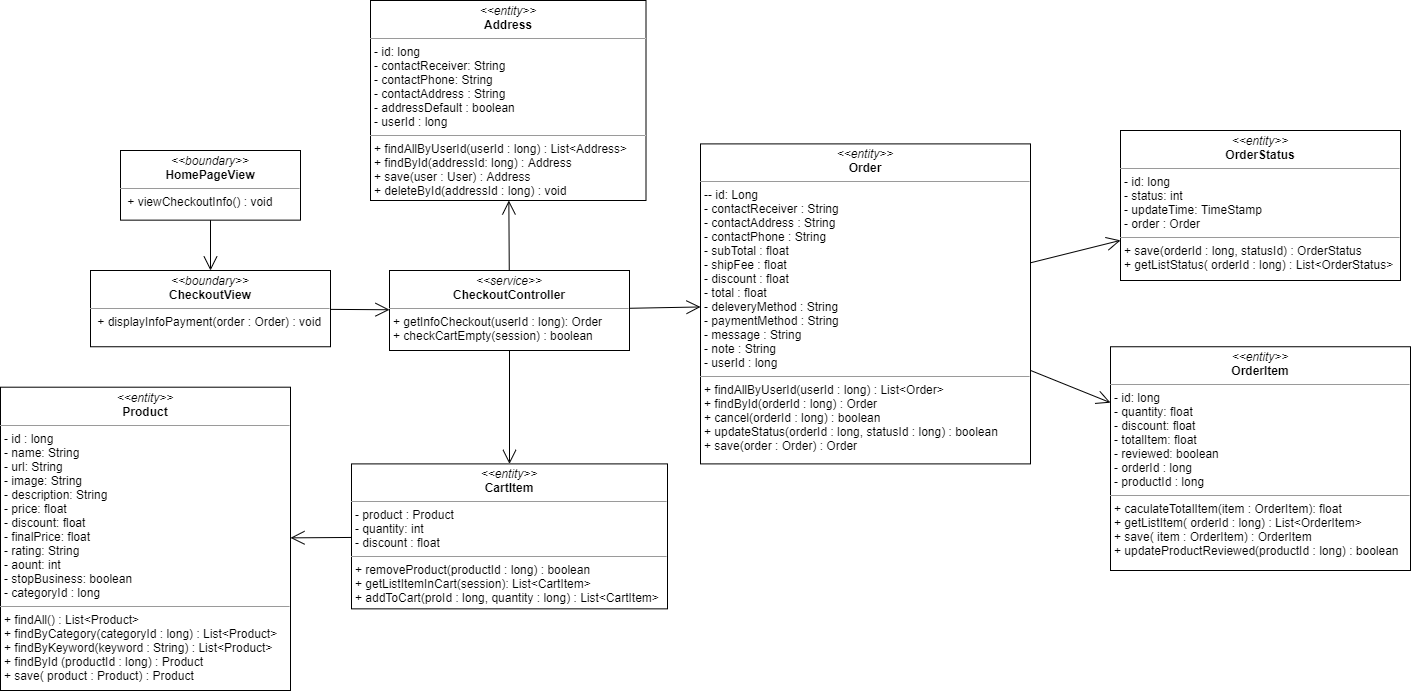

The diagram above was exported from draw.io. Its source (the exported page's mxGraphModel, read from the mxfile embedded in the PNG):
<mxGraphModel dx="1935" dy="1594" grid="1" gridSize="10" guides="1" tooltips="1" connect="1" arrows="1" fold="1" page="1" pageScale="1" pageWidth="827" pageHeight="1169" math="0" shadow="0">
  <root>
    <mxCell id="WIyWlLk6GJQsqaUBKTNV-0" />
    <mxCell id="WIyWlLk6GJQsqaUBKTNV-1" parent="WIyWlLk6GJQsqaUBKTNV-0" />
    <mxCell id="B8NvVq23ND2L302wm-FG-7" value="&lt;p style=&quot;margin: 0px ; margin-top: 4px ; text-align: center&quot;&gt;&lt;i&gt;&amp;lt;&amp;lt;boundary&amp;gt;&amp;gt;&lt;/i&gt;&lt;br&gt;&lt;b&gt;CheckoutView&lt;/b&gt;&lt;/p&gt;&lt;hr size=&quot;1&quot;&gt;&lt;p style=&quot;margin: 0px ; margin-left: 4px&quot;&gt;&lt;span&gt;&amp;nbsp;&lt;/span&gt;&lt;span&gt;+ displayInfoPayment(order : Order) : void&lt;/span&gt;&lt;/p&gt;" style="verticalAlign=top;align=left;overflow=fill;fontSize=12;fontFamily=Helvetica;html=1;" parent="WIyWlLk6GJQsqaUBKTNV-1" vertex="1">
      <mxGeometry x="-70" y="-240" width="240" height="76.25" as="geometry" />
    </mxCell>
    <mxCell id="B8NvVq23ND2L302wm-FG-14" value="&lt;p style=&quot;margin: 0px ; margin-top: 4px ; text-align: center&quot;&gt;&lt;i&gt;&amp;lt;&amp;lt;entity&amp;gt;&amp;gt;&lt;/i&gt;&lt;br&gt;&lt;b&gt;Address&lt;/b&gt;&lt;/p&gt;&lt;hr size=&quot;1&quot;&gt;&lt;p style=&quot;margin: 0px ; margin-left: 4px&quot;&gt;- id: long&lt;/p&gt;&lt;p style=&quot;margin: 0px ; margin-left: 4px&quot;&gt;- contactReceiver: String&lt;br&gt;- contactPhone: String&lt;/p&gt;&lt;p style=&quot;margin: 0px ; margin-left: 4px&quot;&gt;- contactAddress : String&lt;/p&gt;&lt;p style=&quot;margin: 0px ; margin-left: 4px&quot;&gt;- addressDefault : boolean&lt;/p&gt;&lt;p style=&quot;margin: 0px ; margin-left: 4px&quot;&gt;- userId : long&lt;/p&gt;&lt;hr size=&quot;1&quot;&gt;&lt;p style=&quot;margin: 0px 0px 0px 4px&quot;&gt;+ findAllByUserId(userId : long) : List&amp;lt;Address&amp;gt;&lt;/p&gt;&lt;p style=&quot;margin: 0px 0px 0px 4px&quot;&gt;+ findById(addressId: long) : Address&lt;/p&gt;&lt;p style=&quot;margin: 0px 0px 0px 4px&quot;&gt;+ save(user : User) : Address&lt;/p&gt;&lt;p style=&quot;margin: 0px 0px 0px 4px&quot;&gt;+ deleteById(addressId : long) : void&lt;/p&gt;" style="verticalAlign=top;align=left;overflow=fill;fontSize=12;fontFamily=Helvetica;html=1;" parent="WIyWlLk6GJQsqaUBKTNV-1" vertex="1">
      <mxGeometry x="210" y="-510" width="275.5" height="200" as="geometry" />
    </mxCell>
    <mxCell id="B8NvVq23ND2L302wm-FG-15" value="&lt;p style=&quot;margin: 0px ; margin-top: 4px ; text-align: center&quot;&gt;&lt;i&gt;&amp;lt;&amp;lt;entity&amp;gt;&amp;gt;&lt;/i&gt;&lt;br&gt;&lt;b&gt;Order&lt;/b&gt;&lt;/p&gt;&lt;hr size=&quot;1&quot;&gt;&lt;p style=&quot;margin: 0px ; margin-left: 4px&quot;&gt;-&lt;span&gt;- id: Long&lt;/span&gt;&lt;br&gt;&lt;/p&gt;&lt;p style=&quot;margin: 0px 0px 0px 4px&quot;&gt;- contactReceiver : String&lt;/p&gt;&lt;p style=&quot;margin: 0px 0px 0px 4px&quot;&gt;- contactAddress : String&lt;/p&gt;&lt;p style=&quot;margin: 0px 0px 0px 4px&quot;&gt;- contactPhone : String&lt;/p&gt;&lt;p style=&quot;margin: 0px 0px 0px 4px&quot;&gt;- subTotal : float&lt;/p&gt;&lt;p style=&quot;margin: 0px 0px 0px 4px&quot;&gt;- shipFee : float&lt;/p&gt;&lt;p style=&quot;margin: 0px 0px 0px 4px&quot;&gt;- discount : float&lt;/p&gt;&lt;p style=&quot;margin: 0px 0px 0px 4px&quot;&gt;- total : float&lt;/p&gt;&lt;p style=&quot;margin: 0px 0px 0px 4px&quot;&gt;- deleveryMethod : String&lt;/p&gt;&lt;p style=&quot;margin: 0px 0px 0px 4px&quot;&gt;- paymentMethod : String&lt;/p&gt;&lt;p style=&quot;margin: 0px 0px 0px 4px&quot;&gt;- message : String&lt;/p&gt;&lt;p style=&quot;margin: 0px 0px 0px 4px&quot;&gt;- note : String&lt;/p&gt;&lt;p style=&quot;margin: 0px 0px 0px 4px&quot;&gt;- userId : long&lt;/p&gt;&lt;hr size=&quot;1&quot;&gt;&lt;p style=&quot;margin: 0px 0px 0px 4px&quot;&gt;+ findAllByUserId(userId : long) : List&amp;lt;Order&amp;gt;&lt;/p&gt;&lt;p style=&quot;margin: 0px 0px 0px 4px&quot;&gt;+ findById(orderId : long) : Order&lt;br&gt;&lt;/p&gt;&lt;p style=&quot;margin: 0px 0px 0px 4px&quot;&gt;+ cancel(orderId : long) : boolean&lt;br&gt;&lt;/p&gt;&lt;p style=&quot;margin: 0px 0px 0px 4px&quot;&gt;+ updateStatus(orderId : long, statusId : long) : boolean&lt;/p&gt;&lt;p style=&quot;margin: 0px 0px 0px 4px&quot;&gt;+ save(order : Order) : Order&lt;/p&gt;" style="verticalAlign=top;align=left;overflow=fill;fontSize=12;fontFamily=Helvetica;html=1;" parent="WIyWlLk6GJQsqaUBKTNV-1" vertex="1">
      <mxGeometry x="540" y="-366.6" width="330" height="320" as="geometry" />
    </mxCell>
    <mxCell id="GkbT7383d__YxOefU0jn-21" value="&lt;p style=&quot;margin: 0px ; margin-top: 4px ; text-align: center&quot;&gt;&lt;i&gt;&amp;lt;&amp;lt;service&amp;gt;&amp;gt;&lt;/i&gt;&lt;br&gt;&lt;b&gt;CheckoutController&lt;/b&gt;&lt;/p&gt;&lt;hr size=&quot;1&quot;&gt;&lt;p style=&quot;margin: 0px ; margin-left: 4px&quot;&gt;+ getInfoCheckout(userId : long): Order&lt;br&gt;&lt;/p&gt;&lt;p style=&quot;margin: 0px ; margin-left: 4px&quot;&gt;+ checkCartEmpty(session) : boolean&lt;/p&gt;" style="verticalAlign=top;align=left;overflow=fill;fontSize=12;fontFamily=Helvetica;html=1;" parent="WIyWlLk6GJQsqaUBKTNV-1" vertex="1">
      <mxGeometry x="229" y="-240" width="240" height="80" as="geometry" />
    </mxCell>
    <mxCell id="B8NvVq23ND2L302wm-FG-12" value="&lt;p style=&quot;margin: 0px ; margin-top: 4px ; text-align: center&quot;&gt;&lt;i&gt;&amp;lt;&amp;lt;entity&amp;gt;&amp;gt;&lt;/i&gt;&lt;br&gt;&lt;b&gt;CartItem&lt;/b&gt;&lt;/p&gt;&lt;hr size=&quot;1&quot;&gt;&lt;p style=&quot;margin: 0px ; margin-left: 4px&quot;&gt;- product : Product&lt;/p&gt;&lt;p style=&quot;margin: 0px ; margin-left: 4px&quot;&gt;- quantity: int&lt;br&gt;- discount : float&lt;/p&gt;&lt;hr size=&quot;1&quot;&gt;&lt;p style=&quot;margin: 0px 0px 0px 4px&quot;&gt;+ removeProduct(productId : long) : boolean&lt;/p&gt;&lt;p style=&quot;margin: 0px 0px 0px 4px&quot;&gt;+ getListItemInCart(session): List&amp;lt;CartItem&amp;gt;&lt;/p&gt;&lt;p style=&quot;margin: 0px ; margin-left: 4px&quot;&gt;+ addToCart(proId : long, quantity : long) : List&amp;lt;CartItem&amp;gt;&lt;br&gt;&lt;/p&gt;" style="verticalAlign=top;align=left;overflow=fill;fontSize=12;fontFamily=Helvetica;html=1;" parent="WIyWlLk6GJQsqaUBKTNV-1" vertex="1">
      <mxGeometry x="191" y="-46.6" width="316" height="144.95" as="geometry" />
    </mxCell>
    <mxCell id="hMXQH4gLoNdg44sKfADF-2" value="" style="endArrow=open;endFill=1;endSize=12;html=1;" parent="WIyWlLk6GJQsqaUBKTNV-1" source="GkbT7383d__YxOefU0jn-21" target="B8NvVq23ND2L302wm-FG-15" edge="1">
      <mxGeometry width="160" relative="1" as="geometry">
        <mxPoint x="480" y="-110" as="sourcePoint" />
        <mxPoint x="640" y="-110" as="targetPoint" />
      </mxGeometry>
    </mxCell>
    <mxCell id="ZpI4LujmhN-Ut5YMHmAd-0" value="&lt;p style=&quot;margin: 0px ; margin-top: 4px ; text-align: center&quot;&gt;&lt;i&gt;&amp;lt;&amp;lt;entity&amp;gt;&amp;gt;&lt;/i&gt;&lt;br&gt;&lt;b&gt;OrderItem&lt;/b&gt;&lt;/p&gt;&lt;hr size=&quot;1&quot;&gt;&lt;p style=&quot;margin: 0px ; margin-left: 4px&quot;&gt;- id: long&lt;/p&gt;&lt;p style=&quot;margin: 0px ; margin-left: 4px&quot;&gt;- quantity: float&lt;br&gt;- discount: float&lt;/p&gt;&lt;p style=&quot;margin: 0px ; margin-left: 4px&quot;&gt;- totalItem: float&lt;/p&gt;&lt;p style=&quot;margin: 0px ; margin-left: 4px&quot;&gt;- reviewed: boolean&lt;/p&gt;&lt;p style=&quot;margin: 0px ; margin-left: 4px&quot;&gt;- orderId : long&lt;/p&gt;&lt;p style=&quot;margin: 0px ; margin-left: 4px&quot;&gt;- productId : long&lt;/p&gt;&lt;hr size=&quot;1&quot;&gt;&lt;p style=&quot;margin: 0px 0px 0px 4px&quot;&gt;+ caculateTotalItem(item : OrderItem): float&lt;br&gt;&lt;/p&gt;&lt;p style=&quot;margin: 0px 0px 0px 4px&quot;&gt;+ getListItem( orderId : long) : List&amp;lt;OrderItem&amp;gt;&lt;br&gt;&lt;/p&gt;&lt;p style=&quot;margin: 0px 0px 0px 4px&quot;&gt;+ save( item : OrderItem) : OrderItem&lt;/p&gt;&lt;p style=&quot;margin: 0px 0px 0px 4px&quot;&gt;+ updateProductReviewed(productId : long) : boolean&lt;br&gt;&lt;/p&gt;" style="verticalAlign=top;align=left;overflow=fill;fontSize=12;fontFamily=Helvetica;html=1;" parent="WIyWlLk6GJQsqaUBKTNV-1" vertex="1">
      <mxGeometry x="950" y="-163.75" width="300" height="223.75" as="geometry" />
    </mxCell>
    <mxCell id="wiT25qHNYdDeLiEqzDe1-0" value="" style="endArrow=open;endFill=1;endSize=12;html=1;" parent="WIyWlLk6GJQsqaUBKTNV-1" source="GkbT7383d__YxOefU0jn-21" target="B8NvVq23ND2L302wm-FG-14" edge="1">
      <mxGeometry width="160" relative="1" as="geometry">
        <mxPoint x="479" y="-185.17499999999995" as="sourcePoint" />
        <mxPoint x="550" y="-183.47395833333326" as="targetPoint" />
      </mxGeometry>
    </mxCell>
    <mxCell id="wiT25qHNYdDeLiEqzDe1-1" value="" style="endArrow=open;endFill=1;endSize=12;html=1;entryX=0;entryY=0.25;entryDx=0;entryDy=0;" parent="WIyWlLk6GJQsqaUBKTNV-1" source="B8NvVq23ND2L302wm-FG-15" target="ZpI4LujmhN-Ut5YMHmAd-0" edge="1">
      <mxGeometry width="160" relative="1" as="geometry">
        <mxPoint x="840" y="-206.63493243243238" as="sourcePoint" />
        <mxPoint x="970" y="-230.51452702702704" as="targetPoint" />
      </mxGeometry>
    </mxCell>
    <mxCell id="wiT25qHNYdDeLiEqzDe1-2" value="&lt;p style=&quot;margin: 0px ; margin-top: 4px ; text-align: center&quot;&gt;&lt;i&gt;&amp;lt;&amp;lt;boundary&amp;gt;&amp;gt;&lt;/i&gt;&lt;br&gt;&lt;b&gt;HomePageView&lt;/b&gt;&lt;/p&gt;&lt;hr size=&quot;1&quot;&gt;&lt;p style=&quot;margin: 0px ; margin-left: 4px&quot;&gt;&lt;span&gt;&amp;nbsp;&lt;/span&gt;&lt;span&gt;+ viewCheckoutInfo() : void&lt;/span&gt;&lt;/p&gt;" style="verticalAlign=top;align=left;overflow=fill;fontSize=12;fontFamily=Helvetica;html=1;" parent="WIyWlLk6GJQsqaUBKTNV-1" vertex="1">
      <mxGeometry x="-40" y="-360" width="180" height="69.65" as="geometry" />
    </mxCell>
    <mxCell id="_IPYysd4dWjiMT0gTple-1" value="" style="endArrow=open;endFill=1;endSize=12;html=1;" parent="WIyWlLk6GJQsqaUBKTNV-1" source="wiT25qHNYdDeLiEqzDe1-2" target="B8NvVq23ND2L302wm-FG-7" edge="1">
      <mxGeometry width="160" relative="1" as="geometry">
        <mxPoint x="180" y="-100" as="sourcePoint" />
        <mxPoint x="340" y="-100" as="targetPoint" />
      </mxGeometry>
    </mxCell>
    <mxCell id="_IPYysd4dWjiMT0gTple-2" value="" style="endArrow=open;endFill=1;endSize=12;html=1;" parent="WIyWlLk6GJQsqaUBKTNV-1" source="B8NvVq23ND2L302wm-FG-7" target="GkbT7383d__YxOefU0jn-21" edge="1">
      <mxGeometry width="160" relative="1" as="geometry">
        <mxPoint x="180" y="-100" as="sourcePoint" />
        <mxPoint x="340" y="-100" as="targetPoint" />
      </mxGeometry>
    </mxCell>
    <mxCell id="_IPYysd4dWjiMT0gTple-3" value="&lt;p style=&quot;margin: 0px ; margin-top: 4px ; text-align: center&quot;&gt;&lt;i&gt;&amp;lt;&amp;lt;entity&amp;gt;&amp;gt;&lt;/i&gt;&lt;br&gt;&lt;b&gt;OrderStatus&lt;/b&gt;&lt;/p&gt;&lt;hr size=&quot;1&quot;&gt;&lt;p style=&quot;margin: 0px ; margin-left: 4px&quot;&gt;- id: long&lt;/p&gt;&lt;p style=&quot;margin: 0px ; margin-left: 4px&quot;&gt;- status: int&lt;br&gt;- updateTime: TimeStamp&lt;/p&gt;&lt;p style=&quot;margin: 0px ; margin-left: 4px&quot;&gt;- order : Order&lt;/p&gt;&lt;hr size=&quot;1&quot;&gt;&lt;p style=&quot;margin: 0px ; margin-left: 4px&quot;&gt;+ save(orderId : long, statusId) : OrderStatus&lt;/p&gt;&lt;p style=&quot;margin: 0px ; margin-left: 4px&quot;&gt;+ getListStatus( orderId : long) : List&amp;lt;OrderStatus&amp;gt;&lt;/p&gt;" style="verticalAlign=top;align=left;overflow=fill;fontSize=12;fontFamily=Helvetica;html=1;" parent="WIyWlLk6GJQsqaUBKTNV-1" vertex="1">
      <mxGeometry x="960" y="-380.00000000000006" width="280" height="150" as="geometry" />
    </mxCell>
    <mxCell id="_IPYysd4dWjiMT0gTple-4" value="" style="endArrow=open;endFill=1;endSize=12;html=1;" parent="WIyWlLk6GJQsqaUBKTNV-1" source="B8NvVq23ND2L302wm-FG-15" target="_IPYysd4dWjiMT0gTple-3" edge="1">
      <mxGeometry width="160" relative="1" as="geometry">
        <mxPoint x="730" y="-230" as="sourcePoint" />
        <mxPoint x="890" y="-230" as="targetPoint" />
      </mxGeometry>
    </mxCell>
    <mxCell id="_IPYysd4dWjiMT0gTple-5" value="&lt;p style=&quot;margin: 0px ; margin-top: 4px ; text-align: center&quot;&gt;&lt;i&gt;&amp;lt;&amp;lt;entity&amp;gt;&amp;gt;&lt;/i&gt;&lt;br&gt;&lt;b&gt;Product&lt;/b&gt;&lt;/p&gt;&lt;hr size=&quot;1&quot;&gt;&lt;p style=&quot;margin: 0px ; margin-left: 4px&quot;&gt;- id : long&lt;/p&gt;&lt;p style=&quot;margin: 0px ; margin-left: 4px&quot;&gt;- name: String&lt;br&gt;- url: String&lt;/p&gt;&lt;p style=&quot;margin: 0px ; margin-left: 4px&quot;&gt;- image: String&lt;/p&gt;&lt;p style=&quot;margin: 0px ; margin-left: 4px&quot;&gt;- description: String&lt;/p&gt;&lt;p style=&quot;margin: 0px ; margin-left: 4px&quot;&gt;- price: float&lt;/p&gt;&lt;p style=&quot;margin: 0px ; margin-left: 4px&quot;&gt;- discount: float&lt;/p&gt;&lt;p style=&quot;margin: 0px ; margin-left: 4px&quot;&gt;- finalPrice: float&lt;/p&gt;&lt;p style=&quot;margin: 0px ; margin-left: 4px&quot;&gt;- rating: String&lt;/p&gt;&lt;p style=&quot;margin: 0px ; margin-left: 4px&quot;&gt;- aount: int&lt;/p&gt;&lt;p style=&quot;margin: 0px ; margin-left: 4px&quot;&gt;- stopBusiness: boolean&lt;/p&gt;&lt;p style=&quot;margin: 0px ; margin-left: 4px&quot;&gt;- categoryId : long&lt;/p&gt;&lt;hr size=&quot;1&quot;&gt;&lt;p style=&quot;margin: 0px 0px 0px 4px&quot;&gt;+ findAll() : List&amp;lt;Product&amp;gt;&lt;/p&gt;&lt;p style=&quot;margin: 0px 0px 0px 4px&quot;&gt;+ findByCategory(categoryId : long) : List&amp;lt;Product&amp;gt;&lt;/p&gt;&lt;p style=&quot;margin: 0px 0px 0px 4px&quot;&gt;+ findByKeyword(keyword : String) : List&amp;lt;Product&amp;gt;&lt;/p&gt;&lt;p style=&quot;margin: 0px 0px 0px 4px&quot;&gt;+ findById (productId : long) : Product&lt;/p&gt;&lt;p style=&quot;margin: 0px 0px 0px 4px&quot;&gt;+ save( product : Product) : Product&lt;/p&gt;" style="verticalAlign=top;align=left;overflow=fill;fontSize=12;fontFamily=Helvetica;html=1;" parent="WIyWlLk6GJQsqaUBKTNV-1" vertex="1">
      <mxGeometry x="-160" y="-123.3" width="290" height="303.3" as="geometry" />
    </mxCell>
    <mxCell id="_IPYysd4dWjiMT0gTple-6" value="" style="endArrow=open;endFill=1;endSize=12;html=1;" parent="WIyWlLk6GJQsqaUBKTNV-1" source="B8NvVq23ND2L302wm-FG-12" target="_IPYysd4dWjiMT0gTple-5" edge="1">
      <mxGeometry width="160" relative="1" as="geometry">
        <mxPoint x="240" y="150" as="sourcePoint" />
        <mxPoint x="410" y="30" as="targetPoint" />
      </mxGeometry>
    </mxCell>
    <mxCell id="nmiZQg61svRtpMY8sjAp-0" value="" style="endArrow=open;endFill=1;endSize=12;html=1;" edge="1" parent="WIyWlLk6GJQsqaUBKTNV-1" source="GkbT7383d__YxOefU0jn-21" target="B8NvVq23ND2L302wm-FG-12">
      <mxGeometry width="160" relative="1" as="geometry">
        <mxPoint x="440" y="-180" as="sourcePoint" />
        <mxPoint x="600" y="-180" as="targetPoint" />
      </mxGeometry>
    </mxCell>
  </root>
</mxGraphModel>